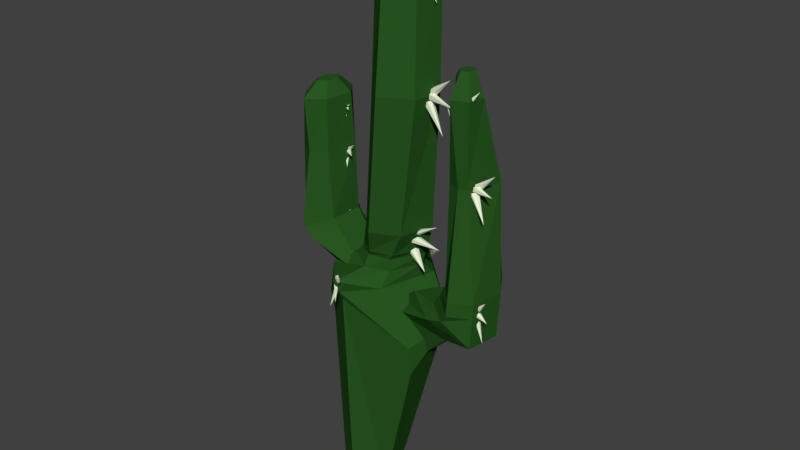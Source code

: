 # Source: cactus2.blend  (saved by Blender 2.79.0; exported with 4.5.12 LTS)
import bpy
from mathutils import Matrix  # noqa: F401  (used for matrix-valued properties, if any)

bpy.ops.wm.read_factory_settings(use_empty=True)
scene = bpy.context.scene
scene.name = 'Scene'

# ---- collections
col_collection_1 = bpy.data.collections.new('Collection 1'); scene.collection.children.link(col_collection_1)

# ---- materials (node trees are filled in below, after node groups)
mat_material_018 = bpy.data.materials.new('Material.018')
mat_material_018.alpha_threshold = 0.0
mat_material_018.use_transparent_shadow = False
mat_material_018.diffuse_color = (0.02208, 0.09531, 0.01549, 1.0)
mat_material_018.roughness = 0.5
mat_material_015 = bpy.data.materials.new('Material.015')
mat_material_015.alpha_threshold = 0.0
mat_material_015.use_transparent_shadow = False
mat_material_015.diffuse_color = (0.8391, 0.9114, 0.6775, 1.0)
mat_material_015.roughness = 0.5

# ---- material node trees

# ---- world
world_world = bpy.data.worlds.new('World'); scene.world = world_world
world_world.color = (0.05088, 0.05088, 0.05088)
world_world.use_sun_shadow = False
world_world.sun_shadow_jitter_overblur = 0.0
world_world.cycles.sampling_method = 'MANUAL'

# ---- meshes
me_cone_003 = bpy.data.meshes.new('Cone.003')
me_cone_003.from_pydata([(0.05747, 0.4099, 1.062), (-0.0735, 0.4981, 1.086), (0.03989, 0.4077, 1.036), (-0.07352, 0.4981, 1.086), (0.03839, 0.4195, 0.9998), (-0.07352, 0.4981, 1.086), (0.05511, 0.4335, 0.9895), (-0.0735, 0.4981, 1.086), (0.07334, 0.4357, 1.016), (-0.07348, 0.4981, 1.086), (0.07422, 0.4239, 1.052), (-0.07348, 0.4981, 1.086), (0.05658, 0.4325, 0.9743), (0.08571, 0.4751, 0.7973), (0.04554, 0.4073, 0.9637), (0.08569, 0.4751, 0.7972), (0.05943, 0.3713, 0.9547), (0.0857, 0.4751, 0.7972), (0.08442, 0.3605, 0.9563), (0.08574, 0.4751, 0.7972), (0.09596, 0.3857, 0.9669), (0.08576, 0.4751, 0.7972), (0.08201, 0.4217, 0.9759), (0.08574, 0.4751, 0.7973), (0.0519, 0.4389, 1.034), (-0.02397, 0.51, 0.8954), (0.03834, 0.4249, 1.01), (-0.02399, 0.51, 0.8953), (0.0455, 0.4132, 0.9748), (-0.02397, 0.51, 0.8953), (0.06674, 0.4155, 0.9644), (-0.02394, 0.5099, 0.8953), (0.08092, 0.4295, 0.9888), (-0.02392, 0.5099, 0.8953), (0.07327, 0.4412, 1.024), (-0.02393, 0.51, 0.8954), (0.01196, -0.4093, 1.01), (0.06714, -0.641, 0.8954), (0.03087, -0.393, 0.9703), (0.06716, -0.641, 0.8953), (0.0158, -0.3831, 0.8853), (0.06714, -0.6409, 0.8953), (-0.01816, -0.3895, 0.8543), (0.06711, -0.6409, 0.8953), (-0.0369, -0.4058, 0.9417), (0.06709, -0.641, 0.8953), (-0.02185, -0.4157, 0.9961), (0.0671, -0.641, 0.8954), (0.5277, -0.0676, 1.348), (0.432, -0.01709, 1.331), (0.5085, -0.08559, 1.342), (0.432, -0.01711, 1.331), (0.4985, -0.08559, 1.328), (0.432, -0.01711, 1.331), (0.5088, -0.0676, 1.32), (0.432, -0.01709, 1.331), (0.5297, -0.04962, 1.326), (0.432, -0.01707, 1.331), (0.5386, -0.04962, 1.34), (0.432, -0.01707, 1.331), (0.5444, -0.07732, 1.354), (0.4591, -0.03289, 1.401), (0.5214, -0.09287, 1.349), (0.4591, -0.03291, 1.401), (0.5041, -0.08821, 1.338), (0.459, -0.0329, 1.401), (0.5107, -0.068, 1.332), (0.4591, -0.03288, 1.401), (0.5352, -0.05244, 1.337), (0.4591, -0.03287, 1.401), (0.5516, -0.0571, 1.348), (0.4591, -0.03287, 1.401), (0.5055, -0.06717, 1.327), (0.3983, -0.04618, 1.224), (0.4941, -0.08814, 1.324), (0.3982, -0.0462, 1.224), (0.5013, -0.09454, 1.316), (0.3982, -0.04621, 1.224), (0.5204, -0.07998, 1.309), (0.3983, -0.04619, 1.224), (0.5328, -0.05901, 1.312), (0.3983, -0.04617, 1.224), (0.5251, -0.0526, 1.32), (0.3983, -0.04616, 1.224), (0.4828, -0.04536, 1.817), (0.4411, -0.007205, 1.713), (0.4801, -0.0653, 1.809), (0.4411, -0.007226, 1.713), (0.4927, -0.0702, 1.799), (0.4411, -0.007231, 1.713), (0.5079, -0.05516, 1.798), (0.4411, -0.007216, 1.713), (0.5106, -0.03521, 1.805), (0.4412, -0.007195, 1.713), (0.498, -0.03032, 1.815), (0.4411, -0.00719, 1.713), (0.492, -0.07442, 1.848), (0.3917, -0.03804, 1.902), (0.4798, -0.08814, 1.837), (0.3917, -0.03805, 1.902), (0.4724, -0.08116, 1.824), (0.3917, -0.03805, 1.902), (0.4773, -0.06048, 1.821), (0.3917, -0.03803, 1.902), (0.4895, -0.04676, 1.832), (0.3917, -0.03801, 1.902), (0.4969, -0.05373, 1.845), (0.3917, -0.03802, 1.902), (0.4824, -0.05775, 1.842), (0.3799, -0.004395, 1.824), (0.4747, -0.07384, 1.83), (0.3799, -0.004411, 1.824), (0.4763, -0.07109, 1.813), (0.3799, -0.004409, 1.824), (0.4855, -0.05223, 1.808), (0.3799, -0.004389, 1.824), (0.4932, -0.03614, 1.82), (0.3799, -0.004372, 1.824), (0.4916, -0.0389, 1.837), (0.3799, -0.004375, 1.824), (0.5044, -0.06965, 2.186), (0.4467, -0.03993, 2.176), (0.5001, -0.07862, 2.179), (0.4467, -0.03994, 2.176), (0.5009, -0.07708, 2.17), (0.4467, -0.03993, 2.176), (0.5061, -0.06658, 2.167), (0.4467, -0.03992, 2.176), (0.5104, -0.05761, 2.174), (0.4467, -0.03991, 2.176), (0.5095, -0.05915, 2.183), (0.4467, -0.03991, 2.176), (0.5097, -0.07894, 2.189), (0.4524, -0.05867, 2.219), (0.5029, -0.08658, 2.183), (0.4524, -0.05868, 2.219), (0.4988, -0.08269, 2.176), (0.4524, -0.05867, 2.219), (0.5015, -0.07117, 2.174), (0.4524, -0.05866, 2.219), (0.5083, -0.06353, 2.18), (0.4524, -0.05865, 2.219), (0.5124, -0.06741, 2.188), (0.4524, -0.05866, 2.219), (0.5046, -0.06275, 2.172), (0.4814, -0.04149, 2.114), (0.5031, -0.07386, 2.168), (0.4814, -0.0415, 2.114), (0.5101, -0.07659, 2.162), (0.4814, -0.04151, 2.114), (0.5186, -0.06821, 2.161), (0.4814, -0.0415, 2.114), (0.5201, -0.0571, 2.165), (0.4814, -0.04149, 2.114), (0.5131, -0.05437, 2.171), (0.4814, -0.04148, 2.114), (0.7215, -0.03354, 2.303), (0.795, -0.03154, 2.34), (0.7259, -0.02167, 2.295), (0.795, -0.03153, 2.34), (0.7324, -0.02427, 2.286), (0.795, -0.03153, 2.34), (0.7345, -0.03875, 2.285), (0.795, -0.03155, 2.34), (0.7301, -0.05063, 2.292), (0.795, -0.03156, 2.34), (0.7236, -0.04802, 2.301), (0.795, -0.03156, 2.34), (0.7625, -0.04554, 1.873), (0.9046, -0.06047, 1.851), (0.7641, -0.02355, 1.859), (0.9046, -0.06045, 1.851), (0.7636, -0.02741, 1.838), (0.9046, -0.06046, 1.851), (0.7615, -0.05327, 1.832), (0.9046, -0.06048, 1.851), (0.76, -0.07526, 1.847), (0.9046, -0.0605, 1.851), (0.7605, -0.0714, 1.868), (0.9046, -0.0605, 1.851), (0.7439, -0.03072, 1.881), (0.8758, -0.02713, 1.948), (0.7518, -0.009405, 1.867), (0.8758, -0.02711, 1.948), (0.7635, -0.01408, 1.851), (0.8758, -0.02711, 1.948), (0.7672, -0.04007, 1.848), (0.8758, -0.02714, 1.948), (0.7594, -0.06138, 1.862), (0.8758, -0.02716, 1.948), (0.7477, -0.05671, 1.878), (0.8758, -0.02716, 1.948), (0.7678, -0.05994, 1.842), (0.8329, -0.08497, 1.715), (0.7618, -0.03579, 1.833), (0.8329, -0.08495, 1.715), (0.7451, -0.03586, 1.821), (0.8329, -0.08495, 1.715), (0.7344, -0.06008, 1.819), (0.8329, -0.08497, 1.715), (0.7403, -0.08423, 1.828), (0.8329, -0.085, 1.715), (0.757, -0.08416, 1.84), (0.8329, -0.085, 1.715), (0.7585, -0.04497, 1.211), (0.824, -0.0461, 1.075), (0.7534, -0.01934, 1.206), (0.824, -0.04608, 1.075), (0.7389, -0.01721, 1.197), (0.824, -0.04607, 1.075), (0.7295, -0.04072, 1.192), (0.824, -0.0461, 1.075), (0.7345, -0.06635, 1.197), (0.824, -0.04613, 1.075), (0.7489, -0.06848, 1.207), (0.824, -0.04613, 1.075), (0.733, -0.0416, 1.253), (0.8477, -0.05052, 1.302), (0.7408, -0.01777, 1.242), (0.8477, -0.05049, 1.301), (0.7525, -0.01932, 1.225), (0.8477, -0.05049, 1.301), (0.7563, -0.0447, 1.219), (0.8477, -0.05052, 1.301), (0.7483, -0.06853, 1.23), (0.8477, -0.05055, 1.301), (0.7367, -0.06698, 1.246), (0.8477, -0.05054, 1.301), (0.7502, -0.04736, 1.242), (0.8825, -0.0583, 1.204), (0.7524, -0.02272, 1.231), (0.8825, -0.05827, 1.204), (0.7533, -0.02272, 1.212), (0.8825, -0.05827, 1.204), (0.7519, -0.04736, 1.203), (0.8825, -0.0583, 1.204), (0.7496, -0.072, 1.214), (0.8825, -0.05832, 1.204), (0.7488, -0.072, 1.234), (0.8825, -0.05832, 1.204), (-0.08021, -0.04626, 1.42), (0.09803, -0.06477, 1.386), (-0.0675, -0.004569, 1.403), (0.09804, -0.06472, 1.386), (-0.06119, -0.004569, 1.369), (0.09805, -0.06472, 1.386), (-0.06797, -0.04626, 1.352), (0.09804, -0.06477, 1.386), (-0.08157, -0.08795, 1.369), (0.09803, -0.06481, 1.386), (-0.0875, -0.08795, 1.403), (0.09803, -0.06481, 1.386), (-0.1041, -0.03652, 1.436), (0.02788, -0.0516, 1.551), (-0.08484, 0.003806, 1.421), (0.0279, -0.05156, 1.551), (-0.065, 0.001185, 1.393), (0.02792, -0.05156, 1.551), (-0.06491, -0.04176, 1.381), (0.02792, -0.05161, 1.551), (-0.08587, -0.08208, 1.396), (0.0279, -0.05165, 1.551), (-0.1054, -0.07946, 1.423), (0.02788, -0.05165, 1.551), (-0.06016, -0.04222, 1.368), (0.03486, -0.04413, 1.152), (-0.05881, 0.001144, 1.36), (0.03486, -0.04409, 1.152), (-0.07525, 0.004746, 1.339), (0.03484, -0.04409, 1.152), (-0.09401, -0.03502, 1.328), (0.03482, -0.04413, 1.152), (-0.09718, -0.07839, 1.336), (0.03482, -0.04417, 1.152), (-0.07972, -0.08199, 1.356), (0.03484, -0.04418, 1.152), (-0.1395, -0.0482, 2.484), (-0.01826, -0.1028, 2.268), (-0.1512, -0.00497, 2.468), (-0.01827, -0.1027, 2.268), (-0.1782, -0.004747, 2.448), (-0.0183, -0.1027, 2.268), (-0.1938, -0.0478, 2.444), (-0.01831, -0.1028, 2.268), (-0.1822, -0.09102, 2.46), (-0.0183, -0.1028, 2.268), (-0.1549, -0.0912, 2.48), (-0.01827, -0.1028, 2.268), (-0.1834, 0.00638, 2.549), (0.04134, 0.003003, 2.662), (-0.1719, 0.04392, 2.526), (0.04136, 0.003042, 2.662), (-0.1514, 0.0344, 2.499), (0.04138, 0.003033, 2.662), (-0.1426, -0.01239, 2.494), (0.04139, 0.002984, 2.662), (-0.1541, -0.04983, 2.517), (0.04137, 0.002946, 2.662), (-0.1744, -0.04056, 2.544), (0.04135, 0.002955, 2.662), (-0.1508, -0.02132, 2.536), (0.0954, -0.05879, 2.499), (-0.1499, 0.01766, 2.511), (0.0954, -0.05875, 2.499), (-0.1493, 0.01011, 2.477), (0.0954, -0.05876, 2.499), (-0.15, -0.03626, 2.467), (0.0954, -0.05881, 2.499), (-0.1512, -0.07515, 2.492), (0.0954, -0.05885, 2.499), (-0.1514, -0.06775, 2.527), (0.0954, -0.05884, 2.499), (-0.1728, -0.03685, 3.256), (-0.04034, -0.05093, 3.236), (-0.1726, -0.01612, 3.242), (-0.04034, -0.05091, 3.236), (-0.1741, -0.01977, 3.223), (-0.04034, -0.05091, 3.236), (-0.1758, -0.04414, 3.218), (-0.04034, -0.05094, 3.236), (-0.176, -0.06487, 3.232), (-0.04034, -0.05096, 3.236), (-0.1747, -0.06123, 3.251), (-0.04034, -0.05096, 3.236), (-0.1903, -0.02289, 3.263), (-0.06604, -0.0195, 3.326), (-0.1838, -0.002791, 3.251), (-0.06603, -0.01948, 3.326), (-0.1737, -0.007195, 3.235), (-0.06602, -0.01948, 3.326), (-0.1699, -0.03169, 3.232), (-0.06602, -0.01951, 3.326), (-0.1761, -0.05179, 3.245), (-0.06602, -0.01953, 3.326), (-0.1868, -0.04738, 3.261), (-0.06604, -0.01952, 3.326), (-0.1693, -0.05043, 3.227), (-0.1147, -0.07086, 3.107), (-0.1759, -0.02767, 3.218), (-0.1147, -0.07084, 3.107), (-0.1921, -0.02734, 3.207), (-0.1147, -0.07083, 3.107), (-0.2017, -0.05056, 3.205), (-0.1147, -0.07086, 3.107), (-0.1951, -0.07332, 3.214), (-0.1147, -0.07088, 3.107), (-0.179, -0.07326, 3.225), (-0.1147, -0.07089, 3.107), (-0.004642, -0.4049, 0.8843), (-0.06259, -0.493, 0.6845), (0.0144, -0.3773, 0.8436), (-0.06257, -0.493, 0.6845), (-0.001539, -0.3432, 0.8444), (-0.06259, -0.4929, 0.6845), (-0.03658, -0.3366, 0.8833), (-0.06263, -0.4929, 0.6845), (-0.0555, -0.3642, 0.9158), (-0.06264, -0.493, 0.6845), (-0.03949, -0.3983, 0.917), (-0.06263, -0.493, 0.6845), (0.01448, -0.3799, 1.058), (0.1277, -0.6278, 1.086), (0.0372, -0.3749, 1.016), (0.1278, -0.6278, 1.086), (0.03014, -0.3876, 0.9542), (0.1277, -0.6278, 1.086), (0.0004807, -0.4052, 0.9365), (0.1277, -0.6278, 1.086), (-0.02203, -0.4102, 0.9827), (0.1277, -0.6278, 1.086), (-0.01507, -0.3976, 1.042), (0.1277, -0.6278, 1.086), (0.01196, -0.4093, 1.01), (0.06714, -0.641, 0.8954), (0.03087, -0.393, 0.9703), (0.06716, -0.641, 0.8953), (0.0158, -0.3831, 0.8853), (0.06714, -0.6409, 0.8953), (-0.01816, -0.3895, 0.8543), (0.06711, -0.6409, 0.8953), (-0.0369, -0.4058, 0.9417), (0.06709, -0.641, 0.8953), (-0.02185, -0.4157, 0.9961), (0.0671, -0.641, 0.8954), (0.442, 0.001591, 0.7961), (0.6932, -0.05164, 0.8593), (0.4313, 0.0293, 0.7499), (0.6932, -0.05161, 0.8592), (0.4101, 0.02077, 0.7326), (0.6932, -0.05162, 0.8592), (0.399, -0.01546, 0.7623), (0.6932, -0.05166, 0.8592), (0.4101, -0.04316, 0.7845), (0.6932, -0.05168, 0.8592), (0.4341, -0.03464, 0.7839), (0.6932, -0.05168, 0.8593), (0.41, 0.01802, 0.8574), (0.7194, 0.008552, 1.099), (0.4149, 0.0437, 0.7862), (0.7194, 0.008578, 1.099), (0.4243, 0.03165, 0.7386), (0.7194, 0.008566, 1.099), (0.4291, -0.006087, 0.7628), (0.7194, 0.008527, 1.099), (0.4268, -0.03177, 0.7797), (0.7194, 0.0085, 1.099), (0.4157, -0.01972, 0.8214), (0.7194, 0.008512, 1.099), (0.4243, -0.01036, 0.7633), (0.3864, -0.07613, 0.549), (0.4017, 0.02278, 0.7278), (0.3864, -0.07609, 0.549), (0.3538, 0.02488, 0.7429), (0.3863, -0.07609, 0.549), (0.3279, -0.006172, 0.8007), (0.3863, -0.07612, 0.5489), (0.3501, -0.03931, 0.7976), (0.3863, -0.07616, 0.5489), (0.3987, -0.04141, 0.782), (0.3863, -0.07616, 0.5489), (-0.4979, -0.008259, 3.365), (-0.5667, 0.00831, 3.235), (-0.4887, -0.03177, 3.355), (-0.5667, 0.008285, 3.235), (-0.4719, -0.02949, 3.343), (-0.5667, 0.008288, 3.235), (-0.4643, -0.003715, 3.341), (-0.5667, 0.008314, 3.235), (-0.4735, 0.01979, 3.35), (-0.5667, 0.008339, 3.235), (-0.4903, 0.01752, 3.362), (-0.5667, 0.008336, 3.235), (-0.47, -0.03451, 3.404), (-0.6022, -0.05554, 3.472), (-0.4751, -0.05699, 3.39), (-0.6022, -0.05557, 3.472), (-0.4875, -0.05383, 3.374), (-0.6022, -0.05556, 3.472), (-0.4947, -0.02818, 3.371), (-0.6022, -0.05554, 3.472), (-0.4896, -0.005702, 3.384), (-0.6022, -0.05551, 3.472), (-0.4773, -0.008862, 3.401), (-0.6022, -0.05552, 3.472), (-0.4907, -0.02206, 3.396), (-0.6356, -0.02581, 3.374), (-0.4894, -0.04439, 3.381), (-0.6356, -0.02583, 3.374), (-0.4894, -0.04043, 3.36), (-0.6356, -0.02583, 3.374), (-0.4907, -0.01415, 3.355), (-0.6356, -0.0258, 3.374), (-0.492, 0.008183, 3.37), (-0.6356, -0.02578, 3.374), (-0.492, 0.004226, 3.39), (-0.6356, -0.02578, 3.374), (-0.5582, 0.02822, 2.622), (-0.8148, 0.08235, 2.582), (-0.555, -0.004722, 2.595), (-0.8148, 0.08231, 2.582), (-0.5551, -0.00422, 2.557), (-0.8148, 0.08231, 2.582), (-0.5584, 0.0299, 2.547), (-0.8148, 0.08234, 2.582), (-0.5616, 0.06256, 2.574), (-0.8148, 0.08237, 2.582), (-0.5615, 0.0614, 2.611), (-0.8148, 0.08237, 2.582), (-0.5227, 8.959e-05, 2.635), (-0.7502, 0.0451, 2.757), (-0.5302, -0.02973, 2.611), (-0.7502, 0.04508, 2.757), (-0.5512, -0.02059, 2.581), (-0.7503, 0.0451, 2.757), (-0.5647, 0.01787, 2.576), (-0.7503, 0.04514, 2.757), (-0.5571, 0.04676, 2.6), (-0.7503, 0.04516, 2.757), (-0.5361, 0.0381, 2.63), (-0.7503, 0.04515, 2.757), (-0.5708, 0.04392, 2.565), (-0.6842, 0.04381, 2.333), (-0.5543, 0.005691, 2.548), (-0.6841, 0.04377, 2.333), (-0.5258, -0.004526, 2.527), (-0.6841, 0.04377, 2.333), (-0.5141, 0.03457, 2.522), (-0.6841, 0.04382, 2.333), (-0.5305, 0.07857, 2.539), (-0.6841, 0.04387, 2.333), (-0.5588, 0.07308, 2.561), (-0.6841, 0.04386, 2.333), (-0.3108, -0.0164, 1.364), (-0.4392, -0.03048, 1.131), (-0.3071, -0.06134, 1.355), (-0.4392, -0.03052, 1.131), (-0.2755, -0.06134, 1.333), (-0.4391, -0.03052, 1.131), (-0.2472, -0.0164, 1.32), (-0.4391, -0.03048, 1.131), (-0.2499, 0.02853, 1.329), (-0.4391, -0.03043, 1.131), (-0.2822, 0.02853, 1.351), (-0.4392, -0.03043, 1.131), (-0.2854, -0.0164, 1.437), (-0.5696, -0.03048, 1.561), (-0.3008, -0.06134, 1.421), (-0.5696, -0.03052, 1.561), (-0.3142, -0.06134, 1.391), (-0.5696, -0.03052, 1.561), (-0.3104, -0.0164, 1.378), (-0.5696, -0.03048, 1.561), (-0.2948, 0.02853, 1.394), (-0.5696, -0.03043, 1.561), (-0.2835, 0.02853, 1.424), (-0.5696, -0.03043, 1.561), (-0.3112, -0.01031, 1.42), (-0.6001, -0.02439, 1.383), (-0.3161, -0.05525, 1.402), (-0.6001, -0.02444, 1.383), (-0.3079, -0.05525, 1.365), (-0.6001, -0.02444, 1.383), (-0.2926, -0.01031, 1.347), (-0.6001, -0.02439, 1.383), (-0.2871, 0.03462, 1.365), (-0.6001, -0.02434, 1.383), (-0.2979, 0.03462, 1.402), (-0.6001, -0.02434, 1.383), (-0.01205, 0.36, -0.865), (0.02138, 0.4, 0.865), (0.2523, 0.2328, -0.865), (0.384, 0.2, 0.5154), (0.3011, -0.01898, -0.865), (0.2888, -0.2, 0.4627), (0.06773, -0.08343, -0.865), (0.01443, -0.4, 0.4488), (-0.1632, -0.01823, -0.865), (-0.4463, -0.2, 0.4874), (-0.2476, 0.2114, -0.865), (-0.5433, 0.2, 0.3638), (0.02873, 0.4291, 0.9312), (0.4104, 0.2146, 0.7056), (0.4162, -0.2146, 0.7545), (0.01374, -0.4628, 0.7218), (-0.536, -0.2146, 0.6692), (-0.5305, 0.2146, 0.5894), (0.03314, 0.478, 1.038), (0.3519, 0.2189, 0.9847), (0.3741, -0.239, 1.077), (0.01086, -0.478, 1.028), (-0.3213, -0.239, 1.015), (-0.2441, 0.2388, 1.006), (-0.05796, 0.2438, 1.127), (0.1382, 0.157, 1.143), (0.1182, -0.1206, 1.142), (-0.1267, -0.2595, 1.127), (-0.318, -0.1206, 1.127), (-0.2462, 0.157, 1.127), (-0.07161, 0.2109, 1.226), (0.06784, 0.1533, 1.226), (0.04246, -0.1206, 1.226), (-0.1519, -0.2595, 1.226), (-0.3462, -0.1206, 1.226), (-0.2421, 0.157, 1.226), (-0.09958, 0.2298, 1.272), (0.05527, 0.1498, 1.272), (0.02899, -0.1206, 1.272), (-0.1855, -0.2595, 1.272), (-0.3649, -0.1206, 1.272), (-0.2777, 0.157, 1.272), (-0.1686, 0.2918, 1.475), (0.01561, 0.157, 1.475), (-0.009287, -0.1206, 1.475), (-0.2351, -0.2595, 1.475), (-0.4215, -0.1206, 1.475), (-0.3754, 0.157, 1.475), (-0.328, 0.3446, 2.597), (-0.1028, 0.1864, 2.597), (-0.08466, -0.1052, 2.597), (-0.315, -0.2491, 2.597), (-0.554, -0.04994, 2.597), (-0.559, 0.1864, 2.597), (-0.328, 0.3446, 2.597), (-0.1028, 0.1864, 2.597), (-0.08466, -0.1052, 2.597), (-0.315, -0.2491, 2.597), (-0.554, -0.04994, 2.597), (-0.559, 0.1864, 2.597), (-0.3021, 0.255, 3.432), (-0.09468, 0.1366, 3.432), (-0.09468, -0.1002, 3.432), (-0.3021, -0.2187, 3.432), (-0.5096, -0.1002, 3.432), (-0.5096, 0.1366, 3.432), (-0.3021, 0.1515, 3.61), (-0.1854, 0.08482, 3.61), (-0.1854, -0.04844, 3.61), (-0.3021, -0.1151, 3.61), (-0.4189, -0.04844, 3.61), (-0.4189, 0.08482, 3.61), (-0.3021, 0.1219, 3.656), (-0.2113, 0.07004, 3.656), (-0.2113, -0.03365, 3.656), (-0.3021, -0.0855, 3.656), (-0.393, -0.03365, 3.656), (-0.393, 0.07004, 3.656), (0.408, -0.2608, 1.147), (0.2219, -0.1267, 1.128), (0.2119, 0.151, 1.127), (0.464, 0.2944, 1.145), (0.6715, 0.1602, 1.138), (0.6712, -0.1175, 1.139), (0.5715, -0.2603, 1.183), (0.3067, -0.1249, 1.179), (0.2975, 0.1527, 1.21), (0.5615, 0.2949, 1.183), (0.7492, 0.1608, 1.169), (0.756, -0.1169, 1.169), (0.6302, -0.2597, 1.226), (0.3881, -0.1246, 1.246), (0.3583, 0.153, 1.25), (0.6151, 0.2956, 1.227), (0.7706, 0.1611, 1.213), (0.7771, -0.1166, 1.213), (0.6462, -0.2591, 1.304), (0.4537, -0.1244, 1.319), (0.4238, 0.1532, 1.323), (0.6336, 0.2961, 1.306), (0.7793, 0.1614, 1.294), (0.7855, -0.1162, 1.292), (0.6223, -0.1446, 1.857), (0.4746, -0.1219, 1.857), (0.471, 0.1527, 1.857), (0.615, 0.2235, 1.857), (0.7626, 0.1598, 1.857), (0.7663, -0.1154, 1.857), (0.6223, -0.1446, 1.857), (0.4746, -0.1219, 1.857), (0.471, 0.1527, 1.857), (0.615, 0.2235, 1.857), (0.7626, 0.1598, 1.857), (0.7663, -0.1154, 1.857), (0.6218, -0.2183, 2.293), (0.4952, -0.1034, 2.293), (0.4881, 0.1334, 2.293), (0.6155, 0.2553, 2.293), (0.7414, 0.1404, 2.293), (0.7446, -0.09639, 2.293), (0.6204, -0.1147, 2.386), (0.5483, -0.05007, 2.386), (0.5443, 0.08317, 2.386), (0.6169, 0.1518, 2.386), (0.6877, 0.0871, 2.386), (0.6895, -0.04614, 2.386), (0.62, -0.08515, 2.41), (0.5638, -0.03484, 2.41), (0.5607, 0.06882, 2.41), (0.6172, 0.1222, 2.41), (0.6724, 0.07188, 2.41), (0.6738, -0.03179, 2.41), (0.1877, -0.2128, 1.06), (0.02194, -0.1018, 1.036), (0.04003, 0.1277, 1.036), (0.1722, 0.2463, 1.057), (0.3615, 0.1353, 0.935), (0.4006, -0.09422, 0.861), (-0.8197, 0.0002684, 1.237), (-0.7366, -0.05372, 1.211), (-0.8021, 0.01754, 1.228), (-0.7366, -0.0537, 1.211), (-0.7933, 0.01717, 1.206), (-0.7366, -0.0537, 1.211), (-0.803, -0.000425, 1.193), (-0.7366, -0.05372, 1.211), (-0.8221, -0.01763, 1.202), (-0.7366, -0.05373, 1.211), (-0.83, -0.0173, 1.224), (-0.7366, -0.05373, 1.211), (-0.8342, 0.01059, 1.247), (-0.7601, -0.03693, 1.318), (-0.8133, 0.02529, 1.239), (-0.76, -0.03692, 1.318), (-0.7981, 0.02, 1.221), (-0.76, -0.03692, 1.318), (-0.8046, 3.883e-05, 1.212), (-0.76, -0.03694, 1.318), (-0.8269, -0.0146, 1.22), (-0.7601, -0.03696, 1.318), (-0.8412, -0.009348, 1.237), (-0.7601, -0.03695, 1.318), (-0.8001, -0.0009812, 1.204), (-0.7058, -0.02589, 1.046), (-0.7893, 0.01956, 1.2), (-0.7058, -0.02587, 1.046), (-0.7955, 0.02623, 1.187), (-0.7058, -0.02586, 1.046), (-0.8129, 0.01237, 1.177), (-0.7058, -0.02587, 1.046), (-0.8245, -0.008135, 1.181), (-0.7058, -0.02589, 1.046), (-0.8179, -0.01482, 1.194), (-0.7058, -0.0259, 1.046), (-0.7806, -0.02361, 1.959), (-0.745, -0.06326, 1.8), (-0.7776, -0.003775, 1.947), (-0.745, -0.06324, 1.8), (-0.7886, 0.001582, 1.933), (-0.745, -0.06324, 1.8), (-0.8026, -0.01289, 1.93), (-0.745, -0.06325, 1.8), (-0.8056, -0.03273, 1.942), (-0.745, -0.06327, 1.8), (-0.7946, -0.03808, 1.956), (-0.745, -0.06328, 1.8), (-0.7879, 0.005774, 2.007), (-0.7002, -0.03426, 2.09), (-0.7766, 0.01903, 1.99), (-0.7002, -0.03425, 2.09), (-0.7703, 0.01179, 1.97), (-0.7002, -0.03425, 2.09), (-0.7753, -0.008699, 1.966), (-0.7002, -0.03427, 2.09), (-0.7866, -0.02196, 1.983), (-0.7002, -0.03429, 2.09), (-0.7929, -0.01472, 2.004), (-0.7002, -0.03428, 2.09), (-0.7799, -0.01123, 1.998), (-0.6909, -0.06831, 1.97), (-0.7726, 0.004565, 1.979), (-0.6909, -0.0683, 1.97), (-0.774, 0.001863, 1.954), (-0.6909, -0.0683, 1.97), (-0.7828, -0.01664, 1.947), (-0.6909, -0.06832, 1.97), (-0.7902, -0.03244, 1.965), (-0.6909, -0.06834, 1.97), (-0.7887, -0.02973, 1.991), (-0.6909, -0.06833, 1.97), (-0.799, 0.08273, 2.528), (-0.7489, 0.05086, 2.513), (-0.7949, 0.08491, 2.518), (-0.7489, 0.05086, 2.513), (-0.7957, 0.08076, 2.504), (-0.7489, 0.05085, 2.513), (-0.8006, 0.07434, 2.5), (-0.7489, 0.05085, 2.513), (-0.8047, 0.07229, 2.51), (-0.7489, 0.05085, 2.513), (-0.8039, 0.07652, 2.524), (-0.7489, 0.05085, 2.513), (-0.8034, 0.08998, 2.534), (-0.7604, 0.07838, 2.58), (-0.7972, 0.0913, 2.524), (-0.7604, 0.07838, 2.58), (-0.7936, 0.08587, 2.513), (-0.7604, 0.07837, 2.58), (-0.7964, 0.07908, 2.511), (-0.7604, 0.07836, 2.58), (-0.8027, 0.0779, 2.52), (-0.7604, 0.07836, 2.58), (-0.8062, 0.08336, 2.532), (-0.7604, 0.07837, 2.58), (-0.7994, 0.07362, 2.507), (-0.7795, 0.03068, 2.418), (-0.7977, 0.07831, 2.5), (-0.7795, 0.03069, 2.418), (-0.8038, 0.07885, 2.492), (-0.7795, 0.03069, 2.418), (-0.8116, 0.07462, 2.49), (-0.7795, 0.03069, 2.418), (-0.8133, 0.06995, 2.497), (-0.7795, 0.03068, 2.418), (-0.8072, 0.0695, 2.505), (-0.7795, 0.03068, 2.418), (-0.9925, 0.09108, 2.709), (-1.058, 0.07516, 2.766), (-0.9968, 0.08448, 2.697), (-1.058, 0.07516, 2.766), (-1.002, 0.085, 2.683), (-1.058, 0.07516, 2.766), (-1.004, 0.09243, 2.681), (-1.058, 0.07517, 2.766), (-0.9996, 0.09937, 2.692), (-1.058, 0.07518, 2.766), (-0.9939, 0.09856, 2.707), (-1.058, 0.07517, 2.766), (-0.9822, -0.01317, 2.047), (-1.137, 0.006961, 2.013), (-0.9928, -0.03509, 2.024), (-1.137, 0.006938, 2.013), (-0.9926, -0.03125, 1.992), (-1.137, 0.006942, 2.013), (-0.9802, -0.005482, 1.983), (-1.137, 0.006969, 2.013), (-0.9636, 0.01644, 2.006), (-1.137, 0.006992, 2.013), (-0.9663, 0.01259, 2.038), (-1.137, 0.006988, 2.013), (-0.9761, -0.02866, 2.058), (-1.129, -0.02742, 2.161), (-0.9903, -0.04968, 2.038), (-1.129, -0.02744, 2.161), (-0.9974, -0.04458, 2.012), (-1.129, -0.02743, 2.161), (-0.9875, -0.01847, 2.008), (-1.129, -0.02741, 2.161), (-0.9693, 0.002547, 2.029), (-1.129, -0.02739, 2.161), (-0.9662, -0.00255, 2.054), (-1.129, -0.02739, 2.161), (-0.9791, 0.001416, 1.999), (-1.09, 0.02882, 1.802), (-0.9884, -0.02294, 1.984), (-1.09, 0.02879, 1.802), (-0.9789, -0.02348, 1.966), (-1.089, 0.02879, 1.802), (-0.9622, 0.0003236, 1.963), (-1.089, 0.02882, 1.802), (-0.9536, 0.02468, 1.977), (-1.089, 0.02884, 1.802), (-0.9599, 0.02522, 1.995), (-1.09, 0.02884, 1.802), (-1.025, -0.01388, 1.026), (-1.083, -0.01036, 0.8163), (-1.021, -0.03968, 1.018), (-1.083, -0.01038, 0.8163), (-1.008, -0.04234, 1.003), (-1.083, -0.01039, 0.8163), (-0.9994, -0.0192, 0.9968), (-1.083, -0.01036, 0.8163), (-1.003, 0.006593, 1.005), (-1.083, -0.01033, 0.8163), (-1.016, 0.009251, 1.019), (-1.083, -0.01033, 0.8163), (-1.002, -0.01819, 1.09), (-1.104, -0.005075, 1.165), (-1.01, -0.04172, 1.074), (-1.104, -0.0051, 1.165), (-1.02, -0.03974, 1.048), (-1.104, -0.005098, 1.165), (-1.023, -0.01424, 1.038), (-1.104, -0.005071, 1.165), (-1.015, 0.009282, 1.054), (-1.104, -0.005047, 1.165), (-1.005, 0.007308, 1.08), (-1.104, -0.005049, 1.165), (-1.017, -0.01181, 1.074), (-1.134, 0.003973, 1.015), (-1.02, -0.03635, 1.057), (-1.134, 0.003947, 1.015), (-1.021, -0.03632, 1.027), (-1.134, 0.003947, 1.015), (-1.019, -0.01174, 1.014), (-1.134, 0.003973, 1.015), (-1.016, 0.01279, 1.031), (-1.134, 0.003998, 1.015), (-1.015, 0.01276, 1.06), (-1.134, 0.003998, 1.015), (-0.7074, 0.189, 0.927), (-0.4092, 0.04808, 0.9849), (-0.4094, -0.1396, 0.941), (-0.7751, -0.2737, 0.8813), (-0.7765, -0.2221, 0.7173), (-0.7673, 0.05534, 0.7187), (-0.8522, 0.1945, 0.9826), (-0.6221, 0.04942, 0.9765), (-0.623, -0.2284, 1.024), (-0.8615, -0.3608, 0.9826), (-1.023, -0.2198, 0.7649), (-1.02, 0.05786, 0.765), (-0.9043, 0.196, 1.049), (-0.6942, 0.05214, 1.079), (-0.6769, -0.2264, 1.086), (-0.909, -0.3595, 1.05), (-1.042, -0.2193, 1.029), (-1.039, 0.05834, 1.028), (-0.9184, 0.196, 1.169), (-0.7523, 0.0543, 1.192), (-0.7349, -0.2242, 1.199), (-0.9253, -0.3594, 1.172), (-1.05, -0.2194, 1.154), (-1.046, 0.05829, 1.151), (-0.8823, 0.08064, 2.021), (-0.771, 0.05258, 2.021), (-0.81, -0.222, 2.021), (-0.9065, -0.2875, 2.021), (-1.005, -0.2184, 2.021), (-0.9468, 0.05676, 2.021), (-0.8823, 0.08064, 2.021), (-0.771, 0.05258, 2.021), (-0.81, -0.222, 2.021), (-0.9065, -0.2875, 2.021), (-1.005, -0.2184, 2.021), (-0.9468, 0.05676, 2.021), (-0.8981, 0.1883, 2.694), (-0.8751, 0.1276, 2.694), (-0.7912, -0.01648, 2.694), (-0.908, -0.04343, 2.694), (-1.016, -0.01173, 2.694), (-1.011, 0.122, 2.694), (-0.9003, 0.1226, 2.837), (-0.8386, 0.08234, 2.837), (-0.8394, 0.002734, 2.837), (-0.9058, -0.03644, 2.837), (-0.9665, 0.005028, 2.837), (-0.9637, 0.08433, 2.837), (-0.9009, 0.09851, 2.874), (-0.8527, 0.06629, 2.874), (-0.8534, 0.001921, 2.874), (-0.9052, -0.03034, 2.874), (-0.9524, 0.003594, 2.874), (-0.9503, 0.06781, 2.874), (-0.2659, 0.1329, 0.7926), (-0.2329, 0.01594, 0.8427), (-0.2564, -0.1227, 0.7997), (-0.4143, -0.2363, 0.7458), (-0.5012, -0.2086, 0.6), (-0.5283, 0.0222, 0.4859)], [], [(0, 1, 3, 2), (2, 3, 5, 4), (4, 5, 7, 6), (6, 7, 9, 8), (3, 1, 11, 9, 7, 5), (8, 9, 11, 10), (10, 11, 1, 0), (0, 2, 4, 6, 8, 10), (12, 13, 15, 14), (14, 15, 17, 16), (16, 17, 19, 18), (18, 19, 21, 20), (15, 13, 23, 21, 19, 17), (20, 21, 23, 22), (22, 23, 13, 12), (12, 14, 16, 18, 20, 22), (24, 25, 27, 26), (26, 27, 29, 28), (28, 29, 31, 30), (30, 31, 33, 32), (27, 25, 35, 33, 31, 29), (32, 33, 35, 34), (34, 35, 25, 24), (24, 26, 28, 30, 32, 34), (36, 37, 39, 38), (38, 39, 41, 40), (40, 41, 43, 42), (42, 43, 45, 44), (39, 37, 47, 45, 43, 41), (44, 45, 47, 46), (46, 47, 37, 36), (36, 38, 40, 42, 44, 46), (48, 49, 51, 50), (50, 51, 53, 52), (52, 53, 55, 54), (54, 55, 57, 56), (51, 49, 59, 57, 55, 53), (56, 57, 59, 58), (58, 59, 49, 48), (48, 50, 52, 54, 56, 58), (60, 61, 63, 62), (62, 63, 65, 64), (64, 65, 67, 66), (66, 67, 69, 68), (63, 61, 71, 69, 67, 65), (68, 69, 71, 70), (70, 71, 61, 60), (60, 62, 64, 66, 68, 70), (72, 73, 75, 74), (74, 75, 77, 76), (76, 77, 79, 78), (78, 79, 81, 80), (75, 73, 83, 81, 79, 77), (80, 81, 83, 82), (82, 83, 73, 72), (72, 74, 76, 78, 80, 82), (84, 85, 87, 86), (86, 87, 89, 88), (88, 89, 91, 90), (90, 91, 93, 92), (87, 85, 95, 93, 91, 89), (92, 93, 95, 94), (94, 95, 85, 84), (84, 86, 88, 90, 92, 94), (96, 97, 99, 98), (98, 99, 101, 100), (100, 101, 103, 102), (102, 103, 105, 104), (99, 97, 107, 105, 103, 101), (104, 105, 107, 106), (106, 107, 97, 96), (96, 98, 100, 102, 104, 106), (108, 109, 111, 110), (110, 111, 113, 112), (112, 113, 115, 114), (114, 115, 117, 116), (111, 109, 119, 117, 115, 113), (116, 117, 119, 118), (118, 119, 109, 108), (108, 110, 112, 114, 116, 118), (120, 121, 123, 122), (122, 123, 125, 124), (124, 125, 127, 126), (126, 127, 129, 128), (123, 121, 131, 129, 127, 125), (128, 129, 131, 130), (130, 131, 121, 120), (120, 122, 124, 126, 128, 130), (132, 133, 135, 134), (134, 135, 137, 136), (136, 137, 139, 138), (138, 139, 141, 140), (135, 133, 143, 141, 139, 137), (140, 141, 143, 142), (142, 143, 133, 132), (132, 134, 136, 138, 140, 142), (144, 145, 147, 146), (146, 147, 149, 148), (148, 149, 151, 150), (150, 151, 153, 152), (147, 145, 155, 153, 151, 149), (152, 153, 155, 154), (154, 155, 145, 144), (144, 146, 148, 150, 152, 154), (156, 157, 159, 158), (158, 159, 161, 160), (160, 161, 163, 162), (162, 163, 165, 164), (159, 157, 167, 165, 163, 161), (164, 165, 167, 166), (166, 167, 157, 156), (156, 158, 160, 162, 164, 166), (168, 169, 171, 170), (170, 171, 173, 172), (172, 173, 175, 174), (174, 175, 177, 176), (171, 169, 179, 177, 175, 173), (176, 177, 179, 178), (178, 179, 169, 168), (168, 170, 172, 174, 176, 178), (180, 181, 183, 182), (182, 183, 185, 184), (184, 185, 187, 186), (186, 187, 189, 188), (183, 181, 191, 189, 187, 185), (188, 189, 191, 190), (190, 191, 181, 180), (180, 182, 184, 186, 188, 190), (192, 193, 195, 194), (194, 195, 197, 196), (196, 197, 199, 198), (198, 199, 201, 200), (195, 193, 203, 201, 199, 197), (200, 201, 203, 202), (202, 203, 193, 192), (192, 194, 196, 198, 200, 202), (204, 205, 207, 206), (206, 207, 209, 208), (208, 209, 211, 210), (210, 211, 213, 212), (207, 205, 215, 213, 211, 209), (212, 213, 215, 214), (214, 215, 205, 204), (204, 206, 208, 210, 212, 214), (216, 217, 219, 218), (218, 219, 221, 220), (220, 221, 223, 222), (222, 223, 225, 224), (219, 217, 227, 225, 223, 221), (224, 225, 227, 226), (226, 227, 217, 216), (216, 218, 220, 222, 224, 226), (228, 229, 231, 230), (230, 231, 233, 232), (232, 233, 235, 234), (234, 235, 237, 236), (231, 229, 239, 237, 235, 233), (236, 237, 239, 238), (238, 239, 229, 228), (228, 230, 232, 234, 236, 238), (240, 241, 243, 242), (242, 243, 245, 244), (244, 245, 247, 246), (246, 247, 249, 248), (243, 241, 251, 249, 247, 245), (248, 249, 251, 250), (250, 251, 241, 240), (240, 242, 244, 246, 248, 250), (252, 253, 255, 254), (254, 255, 257, 256), (256, 257, 259, 258), (258, 259, 261, 260), (255, 253, 263, 261, 259, 257), (260, 261, 263, 262), (262, 263, 253, 252), (252, 254, 256, 258, 260, 262), (264, 265, 267, 266), (266, 267, 269, 268), (268, 269, 271, 270), (270, 271, 273, 272), (267, 265, 275, 273, 271, 269), (272, 273, 275, 274), (274, 275, 265, 264), (264, 266, 268, 270, 272, 274), (276, 277, 279, 278), (278, 279, 281, 280), (280, 281, 283, 282), (282, 283, 285, 284), (279, 277, 287, 285, 283, 281), (284, 285, 287, 286), (286, 287, 277, 276), (276, 278, 280, 282, 284, 286), (288, 289, 291, 290), (290, 291, 293, 292), (292, 293, 295, 294), (294, 295, 297, 296), (291, 289, 299, 297, 295, 293), (296, 297, 299, 298), (298, 299, 289, 288), (288, 290, 292, 294, 296, 298), (300, 301, 303, 302), (302, 303, 305, 304), (304, 305, 307, 306), (306, 307, 309, 308), (303, 301, 311, 309, 307, 305), (308, 309, 311, 310), (310, 311, 301, 300), (300, 302, 304, 306, 308, 310), (312, 313, 315, 314), (314, 315, 317, 316), (316, 317, 319, 318), (318, 319, 321, 320), (315, 313, 323, 321, 319, 317), (320, 321, 323, 322), (322, 323, 313, 312), (312, 314, 316, 318, 320, 322), (324, 325, 327, 326), (326, 327, 329, 328), (328, 329, 331, 330), (330, 331, 333, 332), (327, 325, 335, 333, 331, 329), (332, 333, 335, 334), (334, 335, 325, 324), (324, 326, 328, 330, 332, 334), (336, 337, 339, 338), (338, 339, 341, 340), (340, 341, 343, 342), (342, 343, 345, 344), (339, 337, 347, 345, 343, 341), (344, 345, 347, 346), (346, 347, 337, 336), (336, 338, 340, 342, 344, 346), (348, 349, 351, 350), (350, 351, 353, 352), (352, 353, 355, 354), (354, 355, 357, 356), (351, 349, 359, 357, 355, 353), (356, 357, 359, 358), (358, 359, 349, 348), (348, 350, 352, 354, 356, 358), (360, 361, 363, 362), (362, 363, 365, 364), (364, 365, 367, 366), (366, 367, 369, 368), (363, 361, 371, 369, 367, 365), (368, 369, 371, 370), (370, 371, 361, 360), (360, 362, 364, 366, 368, 370), (372, 373, 375, 374), (374, 375, 377, 376), (376, 377, 379, 378), (378, 379, 381, 380), (375, 373, 383, 381, 379, 377), (380, 381, 383, 382), (382, 383, 373, 372), (372, 374, 376, 378, 380, 382), (384, 385, 387, 386), (386, 387, 389, 388), (388, 389, 391, 390), (390, 391, 393, 392), (387, 385, 395, 393, 391, 389), (392, 393, 395, 394), (394, 395, 385, 384), (384, 386, 388, 390, 392, 394), (396, 397, 399, 398), (398, 399, 401, 400), (400, 401, 403, 402), (402, 403, 405, 404), (399, 397, 407, 405, 403, 401), (404, 405, 407, 406), (406, 407, 397, 396), (396, 398, 400, 402, 404, 406), (408, 409, 411, 410), (410, 411, 413, 412), (412, 413, 415, 414), (414, 415, 417, 416), (411, 409, 419, 417, 415, 413), (416, 417, 419, 418), (418, 419, 409, 408), (408, 410, 412, 414, 416, 418), (420, 421, 423, 422), (422, 423, 425, 424), (424, 425, 427, 426), (426, 427, 429, 428), (423, 421, 431, 429, 427, 425), (428, 429, 431, 430), (430, 431, 421, 420), (420, 422, 424, 426, 428, 430), (432, 433, 435, 434), (434, 435, 437, 436), (436, 437, 439, 438), (438, 439, 441, 440), (435, 433, 443, 441, 439, 437), (440, 441, 443, 442), (442, 443, 433, 432), (432, 434, 436, 438, 440, 442), (444, 445, 447, 446), (446, 447, 449, 448), (448, 449, 451, 450), (450, 451, 453, 452), (447, 445, 455, 453, 451, 449), (452, 453, 455, 454), (454, 455, 445, 444), (444, 446, 448, 450, 452, 454), (456, 457, 459, 458), (458, 459, 461, 460), (460, 461, 463, 462), (462, 463, 465, 464), (459, 457, 467, 465, 463, 461), (464, 465, 467, 466), (466, 467, 457, 456), (456, 458, 460, 462, 464, 466), (468, 469, 471, 470), (470, 471, 473, 472), (472, 473, 475, 474), (474, 475, 477, 476), (471, 469, 479, 477, 475, 473), (476, 477, 479, 478), (478, 479, 469, 468), (468, 470, 472, 474, 476, 478), (480, 481, 483, 482), (482, 483, 485, 484), (484, 485, 487, 486), (486, 487, 489, 488), (483, 481, 491, 489, 487, 485), (488, 489, 491, 490), (490, 491, 481, 480), (480, 482, 484, 486, 488, 490), (492, 493, 495, 494), (494, 495, 497, 496), (496, 497, 499, 498), (498, 499, 501, 500), (495, 493, 503, 501, 499, 497), (500, 501, 503, 502), (502, 503, 493, 492), (492, 494, 496, 498, 500, 502), (504, 505, 507, 506), (506, 507, 509, 508), (508, 509, 511, 510), (510, 511, 513, 512), (507, 505, 515, 513, 511, 509), (512, 513, 515, 514), (514, 515, 505, 504), (504, 506, 508, 510, 512, 514), (516, 517, 519, 518), (518, 519, 521, 520), (520, 521, 523, 522), (522, 523, 525, 524), (519, 517, 527, 525, 523, 521), (524, 525, 527, 526), (526, 527, 517, 516), (516, 518, 520, 522, 524, 526), (528, 529, 531, 530), (530, 531, 533, 532), (532, 533, 535, 534), (534, 535, 537, 536), (533, 531, 541, 542), (536, 537, 539, 538), (538, 539, 529, 528), (528, 530, 532, 534, 536, 538), (540, 545, 551, 546), (539, 537, 544, 545), (531, 529, 540, 541), (535, 533, 542, 543), (529, 539, 545, 540), (537, 535, 543, 544), (551, 550, 556, 557), (544, 543, 549, 550), (542, 541, 547, 548), (545, 544, 550, 551), (543, 542, 548, 549), (541, 540, 546, 547), (552, 557, 563, 558), (549, 548, 554, 555), (547, 546, 552, 553), (546, 551, 557, 552), (550, 549, 555, 556), (548, 547, 553, 554), (563, 562, 568, 569), (556, 555, 561, 562), (554, 553, 559, 560), (557, 556, 562, 563), (555, 554, 560, 561), (553, 552, 558, 559), (564, 569, 575, 570), (561, 560, 566, 567), (559, 558, 564, 565), (558, 563, 569, 564), (562, 561, 567, 568), (560, 559, 565, 566), (575, 574, 580, 581), (568, 567, 573, 574), (566, 565, 571, 572), (569, 568, 574, 575), (567, 566, 572, 573), (565, 564, 570, 571), (580, 579, 585, 586), (573, 572, 578, 579), (571, 570, 576, 577), (570, 575, 581, 576), (574, 573, 579, 580), (572, 571, 577, 578), (585, 584, 590, 591), (578, 577, 583, 584), (581, 580, 586, 587), (579, 578, 584, 585), (577, 576, 582, 583), (576, 581, 587, 582), (590, 589, 595, 596), (583, 582, 588, 589), (582, 587, 593, 588), (586, 585, 591, 592), (584, 583, 589, 590), (587, 586, 592, 593), (595, 594, 600, 601), (593, 592, 598, 599), (591, 590, 596, 597), (589, 588, 594, 595), (588, 593, 599, 594), (592, 591, 597, 598), (601, 600, 605, 604, 603, 602), (594, 599, 605, 600), (598, 597, 603, 604), (596, 595, 601, 602), (599, 598, 604, 605), (597, 596, 602, 603), (606, 611, 617, 612), (617, 616, 622, 623), (610, 609, 615, 616), (608, 607, 613, 614), (611, 610, 616, 617), (609, 608, 614, 615), (607, 606, 612, 613), (618, 623, 629, 624), (615, 614, 620, 621), (613, 612, 618, 619), (612, 617, 623, 618), (616, 615, 621, 622), (614, 613, 619, 620), (629, 628, 634, 635), (622, 621, 627, 628), (620, 619, 625, 626), (623, 622, 628, 629), (621, 620, 626, 627), (619, 618, 624, 625), (634, 633, 639, 640), (627, 626, 632, 633), (625, 624, 630, 631), (624, 629, 635, 630), (628, 627, 633, 634), (626, 625, 631, 632), (639, 638, 644, 645), (632, 631, 637, 638), (635, 634, 640, 641), (633, 632, 638, 639), (631, 630, 636, 637), (630, 635, 641, 636), (644, 643, 649, 650), (637, 636, 642, 643), (636, 641, 647, 642), (640, 639, 645, 646), (638, 637, 643, 644), (641, 640, 646, 647), (649, 648, 654, 655), (647, 646, 652, 653), (645, 644, 650, 651), (643, 642, 648, 649), (642, 647, 653, 648), (646, 645, 651, 652), (655, 654, 659, 658, 657, 656), (648, 653, 659, 654), (652, 651, 657, 658), (650, 649, 655, 656), (653, 652, 658, 659), (651, 650, 656, 657), (611, 606, 660, 665), (609, 610, 664, 663), (607, 608, 662, 661), (610, 611, 665, 664), (608, 609, 663, 662), (606, 607, 661, 660), (666, 667, 669, 668), (668, 669, 671, 670), (670, 671, 673, 672), (672, 673, 675, 674), (669, 667, 677, 675, 673, 671), (674, 675, 677, 676), (676, 677, 667, 666), (666, 668, 670, 672, 674, 676), (678, 679, 681, 680), (680, 681, 683, 682), (682, 683, 685, 684), (684, 685, 687, 686), (681, 679, 689, 687, 685, 683), (686, 687, 689, 688), (688, 689, 679, 678), (678, 680, 682, 684, 686, 688), (690, 691, 693, 692), (692, 693, 695, 694), (694, 695, 697, 696), (696, 697, 699, 698), (693, 691, 701, 699, 697, 695), (698, 699, 701, 700), (700, 701, 691, 690), (690, 692, 694, 696, 698, 700), (702, 703, 705, 704), (704, 705, 707, 706), (706, 707, 709, 708), (708, 709, 711, 710), (705, 703, 713, 711, 709, 707), (710, 711, 713, 712), (712, 713, 703, 702), (702, 704, 706, 708, 710, 712), (714, 715, 717, 716), (716, 717, 719, 718), (718, 719, 721, 720), (720, 721, 723, 722), (717, 715, 725, 723, 721, 719), (722, 723, 725, 724), (724, 725, 715, 714), (714, 716, 718, 720, 722, 724), (726, 727, 729, 728), (728, 729, 731, 730), (730, 731, 733, 732), (732, 733, 735, 734), (729, 727, 737, 735, 733, 731), (734, 735, 737, 736), (736, 737, 727, 726), (726, 728, 730, 732, 734, 736), (738, 739, 741, 740), (740, 741, 743, 742), (742, 743, 745, 744), (744, 745, 747, 746), (741, 739, 749, 747, 745, 743), (746, 747, 749, 748), (748, 749, 739, 738), (738, 740, 742, 744, 746, 748), (750, 751, 753, 752), (752, 753, 755, 754), (754, 755, 757, 756), (756, 757, 759, 758), (753, 751, 761, 759, 757, 755), (758, 759, 761, 760), (760, 761, 751, 750), (750, 752, 754, 756, 758, 760), (762, 763, 765, 764), (764, 765, 767, 766), (766, 767, 769, 768), (768, 769, 771, 770), (765, 763, 773, 771, 769, 767), (770, 771, 773, 772), (772, 773, 763, 762), (762, 764, 766, 768, 770, 772), (774, 775, 777, 776), (776, 777, 779, 778), (778, 779, 781, 780), (780, 781, 783, 782), (777, 775, 785, 783, 781, 779), (782, 783, 785, 784), (784, 785, 775, 774), (774, 776, 778, 780, 782, 784), (786, 787, 789, 788), (788, 789, 791, 790), (790, 791, 793, 792), (792, 793, 795, 794), (789, 787, 797, 795, 793, 791), (794, 795, 797, 796), (796, 797, 787, 786), (786, 788, 790, 792, 794, 796), (798, 799, 801, 800), (800, 801, 803, 802), (802, 803, 805, 804), (804, 805, 807, 806), (801, 799, 809, 807, 805, 803), (806, 807, 809, 808), (808, 809, 799, 798), (798, 800, 802, 804, 806, 808), (810, 811, 813, 812), (812, 813, 815, 814), (814, 815, 817, 816), (816, 817, 819, 818), (813, 811, 821, 819, 817, 815), (818, 819, 821, 820), (820, 821, 811, 810), (810, 812, 814, 816, 818, 820), (822, 823, 825, 824), (824, 825, 827, 826), (826, 827, 829, 828), (828, 829, 831, 830), (825, 823, 833, 831, 829, 827), (830, 831, 833, 832), (832, 833, 823, 822), (822, 824, 826, 828, 830, 832), (834, 835, 837, 836), (836, 837, 839, 838), (838, 839, 841, 840), (840, 841, 843, 842), (837, 835, 845, 843, 841, 839), (842, 843, 845, 844), (844, 845, 835, 834), (834, 836, 838, 840, 842, 844), (846, 847, 849, 848), (848, 849, 851, 850), (850, 851, 853, 852), (852, 853, 855, 854), (849, 847, 857, 855, 853, 851), (854, 855, 857, 856), (856, 857, 847, 846), (846, 848, 850, 852, 854, 856), (858, 863, 869, 864), (869, 868, 874, 875), (862, 861, 867, 868), (860, 859, 865, 866), (863, 862, 868, 869), (861, 860, 866, 867), (859, 858, 864, 865), (870, 875, 881, 876), (867, 866, 872, 873), (865, 864, 870, 871), (864, 869, 875, 870), (868, 867, 873, 874), (866, 865, 871, 872), (881, 880, 886, 887), (874, 873, 879, 880), (872, 871, 877, 878), (875, 874, 880, 881), (873, 872, 878, 879), (871, 870, 876, 877), (886, 885, 891, 892), (879, 878, 884, 885), (877, 876, 882, 883), (876, 881, 887, 882), (880, 879, 885, 886), (878, 877, 883, 884), (891, 890, 896, 897), (884, 883, 889, 890), (887, 886, 892, 893), (885, 884, 890, 891), (883, 882, 888, 889), (882, 887, 893, 888), (896, 895, 901, 902), (889, 888, 894, 895), (888, 893, 899, 894), (892, 891, 897, 898), (890, 889, 895, 896), (893, 892, 898, 899), (901, 900, 906, 907), (899, 898, 904, 905), (897, 896, 902, 903), (895, 894, 900, 901), (894, 899, 905, 900), (898, 897, 903, 904), (907, 906, 911, 910, 909, 908), (900, 905, 911, 906), (904, 903, 909, 910), (902, 901, 907, 908), (905, 904, 910, 911), (903, 902, 908, 909), (863, 858, 912, 917), (861, 862, 916, 915), (859, 860, 914, 913), (862, 863, 917, 916), (860, 861, 915, 914), (858, 859, 913, 912)])
me_cone_003.polygons.foreach_set('material_index', [1, 1, 1, 1, 1, 1, 1, 1, 1, 1, 1, 1, 1, 1, 1, 1, 1, 1, 1, 1, 1, 1, 1, 1, 1, 1, 1, 1, 1, 1, 1, 1, 1, 1, 1, 1, 1, 1, 1, 1, 1, 1, 1, 1, 1, 1, 1, 1, 1, 1, 1, 1, 1, 1, 1, 1, 1, 1, 1, 1, 1, 1, 1, 1, 1, 1, 1, 1, 1, 1, 1, 1, 1, 1, 1, 1, 1, 1, 1, 1, 1, 1, 1, 1, 1, 1, 1, 1, 1, 1, 1, 1, 1, 1, 1, 1, 1, 1, 1, 1, 1, 1, 1, 1, 1, 1, 1, 1, 1, 1, 1, 1, 1, 1, 1, 1, 1, 1, 1, 1, 1, 1, 1, 1, 1, 1, 1, 1, 1, 1, 1, 1, 1, 1, 1, 1, 1, 1, 1, 1, 1, 1, 1, 1, 1, 1, 1, 1, 1, 1, 1, 1, 1, 1, 1, 1, 1, 1, 1, 1, 1, 1, 1, 1, 1, 1, 1, 1, 1, 1, 1, 1, 1, 1, 1, 1, 1, 1, 1, 1, 1, 1, 1, 1, 1, 1, 1, 1, 1, 1, 1, 1, 1, 1, 1, 1, 1, 1, 1, 1, 1, 1, 1, 1, 1, 1, 1, 1, 1, 1, 1, 1, 1, 1, 1, 1, 1, 1, 1, 1, 1, 1, 1, 1, 1, 1, 1, 1, 1, 1, 1, 1, 1, 1, 1, 1, 1, 1, 1, 1, 1, 1, 1, 1, 1, 1, 1, 1, 1, 1, 1, 1, 1, 1, 1, 1, 1, 1, 1, 1, 1, 1, 1, 1, 1, 1, 1, 1, 1, 1, 1, 1, 1, 1, 1, 1, 1, 1, 1, 1, 1, 1, 1, 1, 1, 1, 1, 1, 1, 1, 1, 1, 1, 1, 1, 1, 1, 1, 1, 1, 1, 1, 1, 1, 1, 1, 1, 1, 1, 1, 1, 1, 1, 1, 1, 1, 1, 1, 1, 1, 1, 1, 1, 1, 1, 1, 1, 1, 1, 1, 1, 1, 1, 1, 1, 1, 1, 1, 1, 1, 1, 1, 1, 1, 1, 1, 1, 1, 1, 1, 1, 1, 0, 0, 0, 0, 0, 0, 0, 0, 0, 0, 0, 0, 0, 0, 0, 0, 0, 0, 0, 0, 0, 0, 0, 0, 0, 0, 0, 0, 0, 0, 0, 0, 0, 0, 0, 0, 0, 0, 0, 0, 0, 0, 0, 0, 0, 0, 0, 0, 0, 0, 0, 0, 0, 0, 0, 0, 0, 0, 0, 0, 0, 0, 0, 0, 0, 0, 0, 0, 0, 0, 0, 0, 0, 0, 0, 0, 0, 0, 0, 0, 0, 0, 0, 0, 0, 0, 0, 0, 0, 0, 0, 0, 0, 0, 0, 0, 0, 0, 0, 0, 0, 0, 0, 0, 0, 0, 0, 0, 0, 0, 0, 0, 0, 0, 0, 0, 0, 0, 0, 0, 0, 0, 0, 0, 0, 0, 0, 0, 0, 1, 1, 1, 1, 1, 1, 1, 1, 1, 1, 1, 1, 1, 1, 1, 1, 1, 1, 1, 1, 1, 1, 1, 1, 1, 1, 1, 1, 1, 1, 1, 1, 1, 1, 1, 1, 1, 1, 1, 1, 1, 1, 1, 1, 1, 1, 1, 1, 1, 1, 1, 1, 1, 1, 1, 1, 1, 1, 1, 1, 1, 1, 1, 1, 1, 1, 1, 1, 1, 1, 1, 1, 1, 1, 1, 1, 1, 1, 1, 1, 1, 1, 1, 1, 1, 1, 1, 1, 1, 1, 1, 1, 1, 1, 1, 1, 1, 1, 1, 1, 1, 1, 1, 1, 1, 1, 1, 1, 1, 1, 1, 1, 1, 1, 1, 1, 1, 1, 1, 1, 1, 1, 1, 1, 1, 1, 1, 1, 0, 0, 0, 0, 0, 0, 0, 0, 0, 0, 0, 0, 0, 0, 0, 0, 0, 0, 0, 0, 0, 0, 0, 0, 0, 0, 0, 0, 0, 0, 0, 0, 0, 0, 0, 0, 0, 0, 0, 0, 0, 0, 0, 0, 0, 0, 0, 0, 0, 0, 0, 0, 0, 0, 0])
me_cone_003.materials.append(mat_material_018)
me_cone_003.materials.append(mat_material_015)
me_cone_003.use_remesh_preserve_volume = False
me_cone_003.use_remesh_preserve_attributes = False
me_cone_003.use_mirror_vertex_groups = False
me_cone_003.update()

# ---- objects
ob_cone_003 = bpy.data.objects.new('Cone.003', me_cone_003)

# ---- transforms, parenting, visibility, modifiers, constraints
ob_cone_003.location = (0.002123, 0.002719, -0.003442)
ob_cone_003.rotation_euler = (-3.142, 3.142, -0.1545)
ob_cone_003.scale = (0.1583, 0.1583, 0.1583)
ob_cone_003.lineart.crease_threshold = 0.0

# ---- collection membership
col_collection_1.objects.link(ob_cone_003)

# ---- scene / render settings (as saved in the file)
scene.frame_start = 1; scene.frame_end = 250; scene.frame_set(1)
scene.render.engine = 'BLENDER_EEVEE_NEXT'
scene.render.resolution_percentage = 50
scene.render.dither_intensity = 0.0
scene.cycles.use_denoising = False
scene.cycles.samples = 128
scene.cycles.sampling_pattern = 'TABULATED_SOBOL'
scene.cycles.use_adaptive_sampling = False
scene.cycles.use_light_tree = False
scene.cycles.blur_glossy = 0.0
scene.cycles.sample_clamp_indirect = 0.0
scene.view_settings.view_transform = 'Standard'
bpy.context.view_layer.update()

# ---- added for rendering (the .blend has no active camera and no usable light): camera, sun
cam_auto = bpy.data.cameras.new('AutoCamera')
cam_auto.lens = 50.0
cam_auto.sensor_width = 36.0
cam_auto.clip_end = 1000.0
ob_auto_camera = bpy.data.objects.new('AutoCamera', cam_auto)
scene.collection.objects.link(ob_auto_camera)
ob_auto_camera.location = (0.788028, -0.909243, 0.83038)
ob_auto_camera.rotation_euler = (1.09748, -7.21219e-08, 0.694738)
scene.camera = ob_auto_camera
light_auto_sun = bpy.data.lights.new('AutoSun', 'SUN')
light_auto_sun.energy = 3.0
light_auto_sun.angle = 0.0523599
ob_auto_sun = bpy.data.objects.new('AutoSun', light_auto_sun)
scene.collection.objects.link(ob_auto_sun)
ob_auto_sun.rotation_euler = (0.872665, 0.174533, 0.523599)
bpy.context.view_layer.update()
